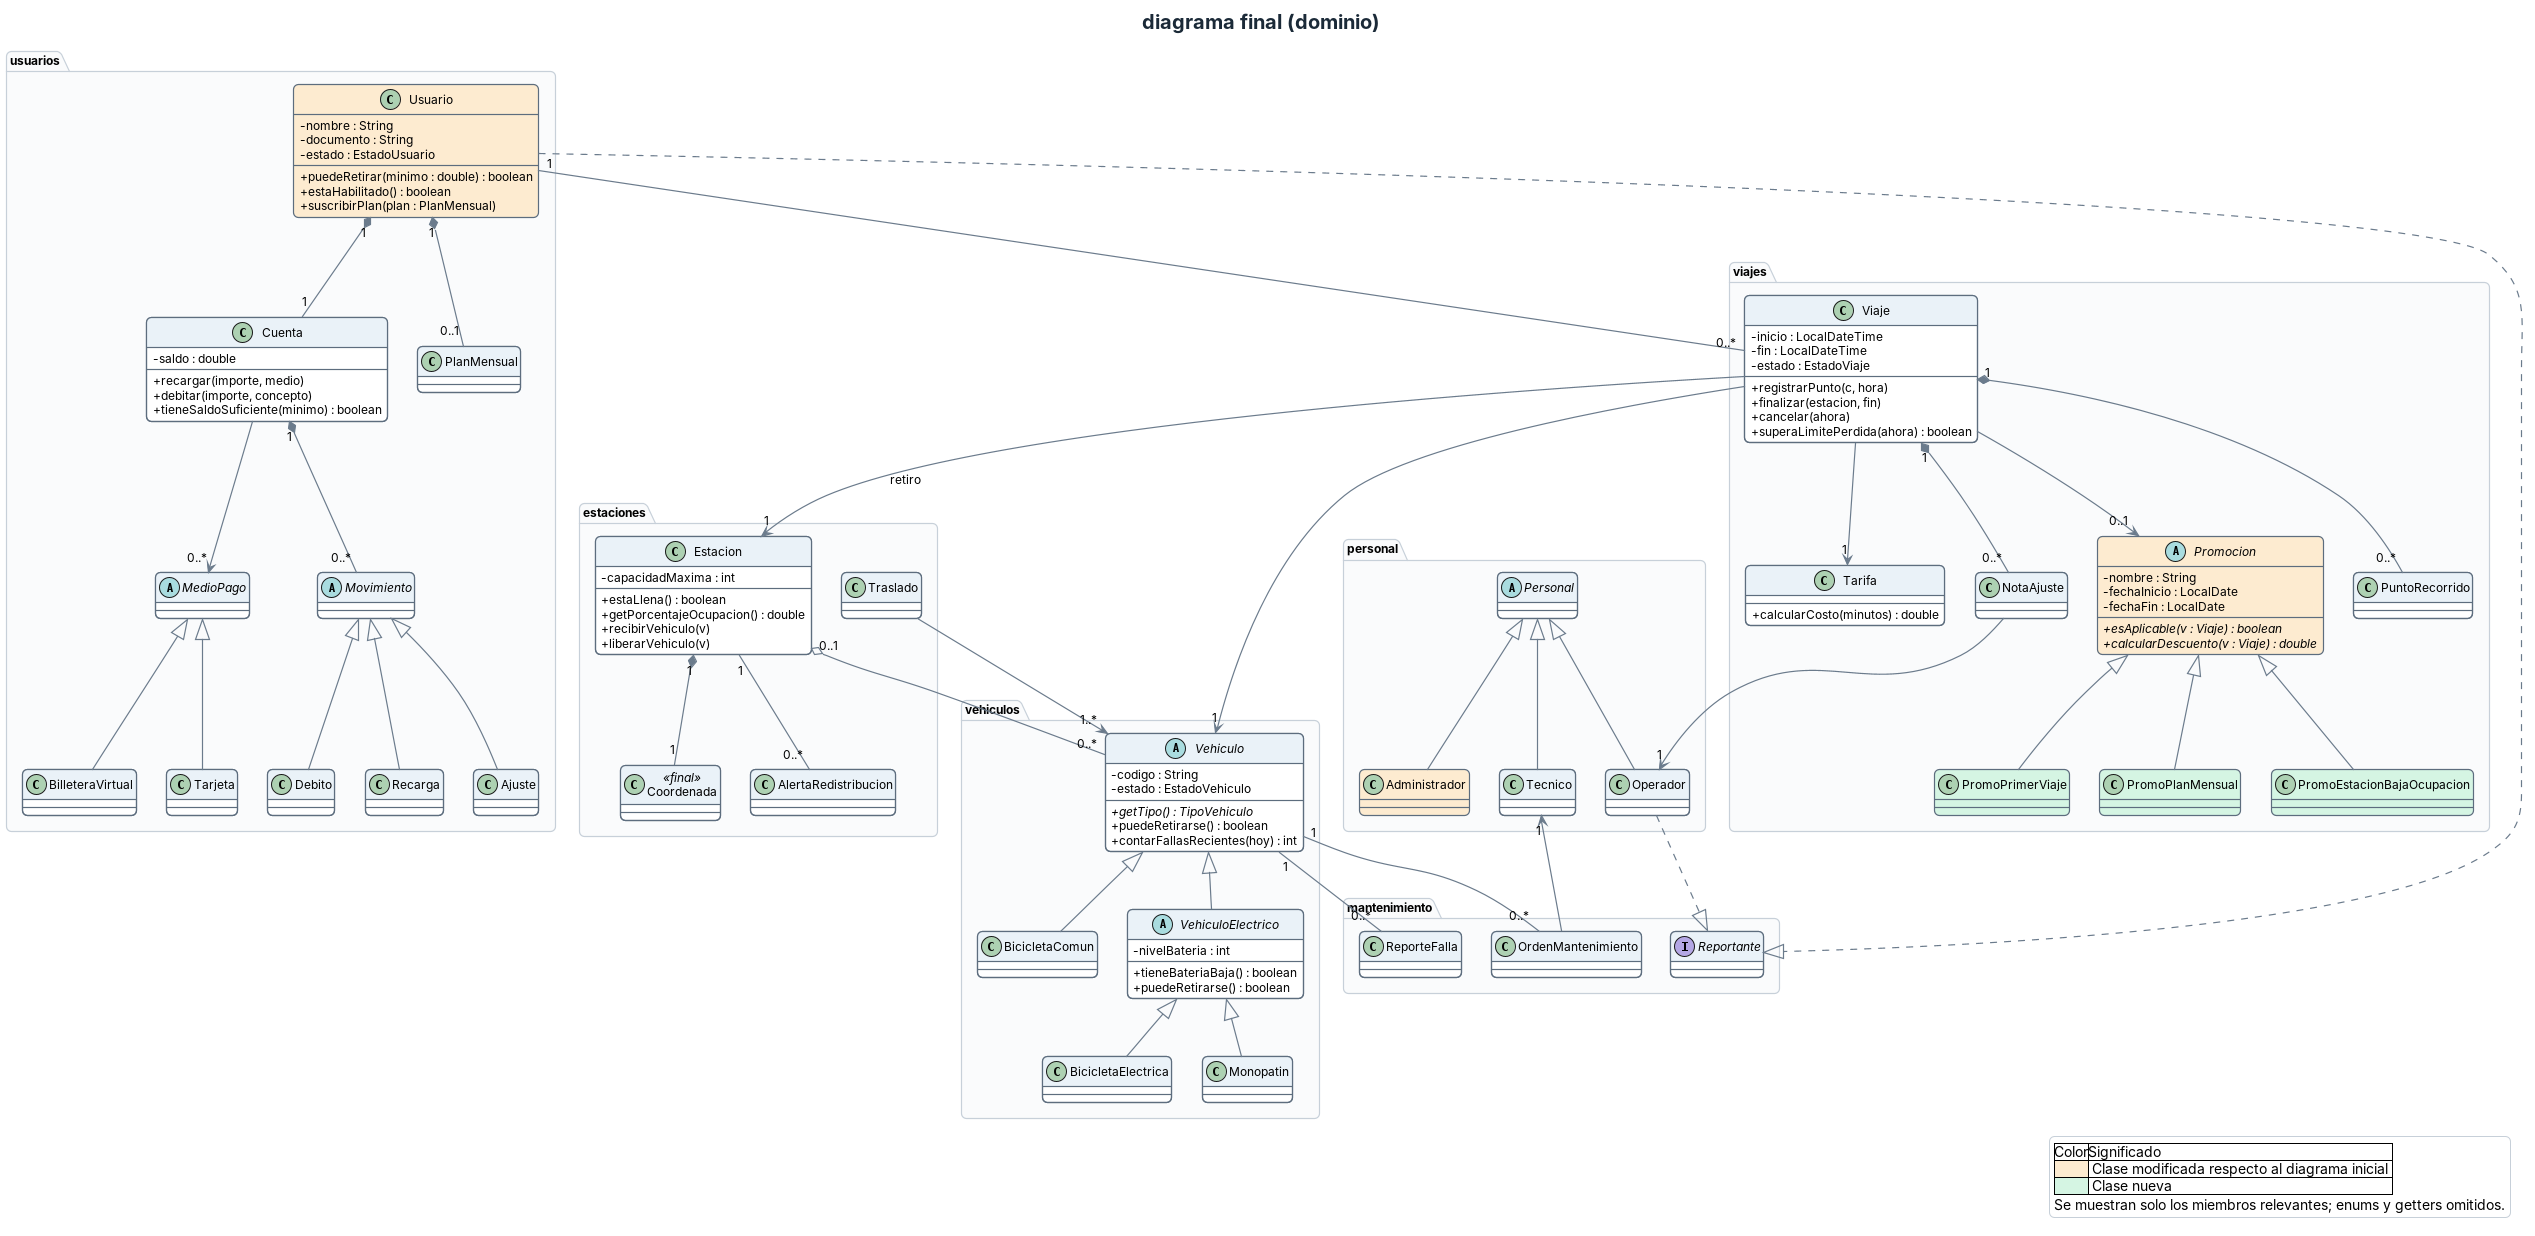

The diagram above was rendered by PlantUML. Its source (embedded in the PNG):
@startuml clases-final-dominio-v2
!include estilo.iuml
title diagrama final (dominio)

package "usuarios" {
  class Usuario #FDEBD0 {
    -nombre : String
    -documento : String
    -estado : EstadoUsuario
    +puedeRetirar(minimo : double) : boolean
    +estaHabilitado() : boolean
    +suscribirPlan(plan : PlanMensual)
  }
  class Cuenta {
    -saldo : double
    +recargar(importe, medio)
    +debitar(importe, concepto)
    +tieneSaldoSuficiente(minimo) : boolean
  }
  class PlanMensual
  abstract class Movimiento
  class Debito
  class Recarga
  class Ajuste
  abstract class MedioPago
  class Tarjeta
  class BilleteraVirtual
}

package "viajes" {
  class Viaje {
    -inicio : LocalDateTime
    -fin : LocalDateTime
    -estado : EstadoViaje
    +registrarPunto(c, hora)
    +finalizar(estacion, fin)
    +cancelar(ahora)
    +superaLimitePerdida(ahora) : boolean
  }
  class NotaAjuste
  class Tarifa {
    +calcularCosto(minutos) : double
  }
  abstract class Promocion #FDEBD0 {
    -nombre : String
    -fechaInicio : LocalDate
    -fechaFin : LocalDate
    {abstract} +esAplicable(v : Viaje) : boolean
    {abstract} +calcularDescuento(v : Viaje) : double
  }
  class PromoPrimerViaje #D5F5E3
  class PromoPlanMensual #D5F5E3
  class PromoEstacionBajaOcupacion #D5F5E3
  class PuntoRecorrido
}

package "estaciones" {
  class Estacion {
    -capacidadMaxima : int
    +estaLlena() : boolean
    +getPorcentajeOcupacion() : double
    +recibirVehiculo(v)
    +liberarVehiculo(v)
  }
  class Coordenada <<final>>
  class AlertaRedistribucion
  class Traslado
}

package "vehiculos" {
  abstract class Vehiculo {
    -codigo : String
    -estado : EstadoVehiculo
    {abstract} +getTipo() : TipoVehiculo
    +puedeRetirarse() : boolean
    +contarFallasRecientes(hoy) : int
  }
  abstract class VehiculoElectrico {
    -nivelBateria : int
    +tieneBateriaBaja() : boolean
    +puedeRetirarse() : boolean
  }
  class BicicletaComun
  class BicicletaElectrica
  class Monopatin
}

package "mantenimiento" {
  class OrdenMantenimiento
  class ReporteFalla
  interface Reportante
}

package "personal" {
  abstract class Personal
  class Administrador #FDEBD0
  class Tecnico
  class Operador
}

Movimiento <|-- Debito
Movimiento <|-- Recarga
Movimiento <|-- Ajuste
MedioPago <|-- Tarjeta
MedioPago <|-- BilleteraVirtual
Promocion <|-- PromoPrimerViaje
Promocion <|-- PromoPlanMensual
Promocion <|-- PromoEstacionBajaOcupacion
Vehiculo <|-- BicicletaComun
Vehiculo <|-- VehiculoElectrico
VehiculoElectrico <|-- BicicletaElectrica
VehiculoElectrico <|-- Monopatin
Personal <|-- Administrador
Personal <|-- Tecnico
Personal <|-- Operador
Usuario ..|> Reportante
Operador ..|> Reportante

Usuario "1" *-- "1" Cuenta
Usuario "1" *-- "0..1" PlanMensual
Cuenta "1" *-- "0..*" Movimiento
Cuenta --> "0..*" MedioPago
Usuario "1" -- "0..*" Viaje
Viaje "1" *-- "0..*" PuntoRecorrido
Viaje "1" *-- "0..*" NotaAjuste
Viaje --> "1" Vehiculo
Viaje --> "1" Tarifa
Viaje --> "0..1" Promocion
Viaje --> "1" Estacion : retiro
Estacion "1" *-- "1" Coordenada
Estacion "0..1" o-- "0..*" Vehiculo
Estacion "1" -- "0..*" AlertaRedistribucion
Traslado --> "1..*" Vehiculo
Vehiculo "1" -- "0..*" ReporteFalla
Vehiculo "1" -- "0..*" OrdenMantenimiento
OrdenMantenimiento --> "1" Tecnico
NotaAjuste --> "1" Operador

legend right
  |Color|Significado|
  |<#FDEBD0>| Clase modificada respecto al diagrama inicial |
  |<#D5F5E3>| Clase nueva |
  Se muestran solo los miembros relevantes; enums y getters omitidos.
endlegend
@enduml